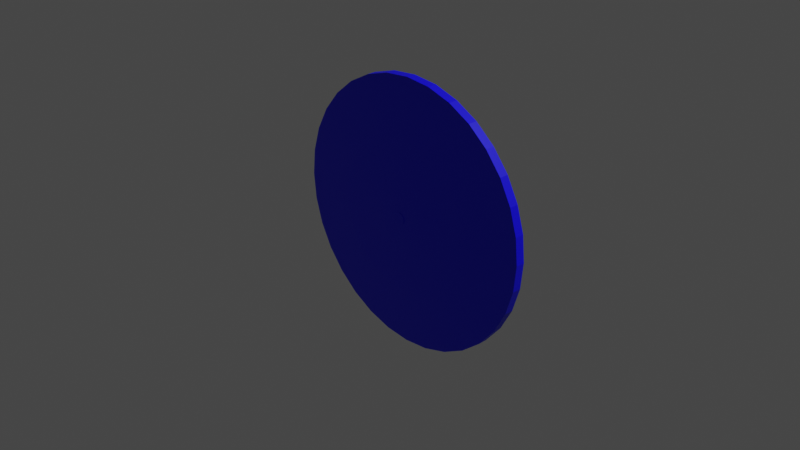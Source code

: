 # Source: disc.blend  (saved by Blender 2.93.20; exported with 4.5.12 LTS)
import bpy
from mathutils import Matrix  # noqa: F401  (used for matrix-valued properties, if any)

bpy.ops.wm.read_factory_settings(use_empty=True)
scene = bpy.context.scene
scene.name = 'Scene'

# ---- collections
col_collection = bpy.data.collections.new('Collection'); scene.collection.children.link(col_collection)

# ---- materials (node trees are filled in below, after node groups)
mat_material_001 = bpy.data.materials.new('Material.001')
mat_material_001.use_transparent_shadow = False
mat_material_002 = bpy.data.materials.new('Material.002')
mat_material_002.use_transparent_shadow = False

# ---- material node trees
mat_material_001.use_nodes = True; mat_material_001.node_tree.nodes.clear()
_N = mat_material_001.node_tree.nodes; _L = mat_material_001.node_tree.links
n0 = _N.new('ShaderNodeBsdfPrincipled'); n0.name = 'Principled BSDF'; n0.location = (10, 300)
n0.distribution = 'GGX'
n0.subsurface_method = 'BURLEY'
n0.inputs[0].default_value = (0.00479, 0.0, 1.0, 1.0)
n0.inputs[3].default_value = 1.45
n0.inputs[27].default_value = (0.0, 0.0, 0.0, 1.0)
n0.inputs[28].default_value = 1.0
n1 = _N.new('ShaderNodeOutputMaterial'); n1.name = 'Material Output'; n1.location = (300, 300)
_L.new(n0.outputs[0], n1.inputs[0])
n1.is_active_output = True
mat_material_002.use_nodes = True; mat_material_002.node_tree.nodes.clear()
_N = mat_material_002.node_tree.nodes; _L = mat_material_002.node_tree.links
n0 = _N.new('ShaderNodeBsdfPrincipled'); n0.name = 'Principled BSDF'; n0.location = (10, 300)
n0.distribution = 'GGX'
n0.subsurface_method = 'BURLEY'
n0.inputs[0].default_value = (0.0, 0.7569, 0.8, 1.0)
n0.inputs[3].default_value = 1.45
n0.inputs[27].default_value = (0.0, 0.0, 0.0, 1.0)
n0.inputs[28].default_value = 1.0
n1 = _N.new('ShaderNodeOutputMaterial'); n1.name = 'Material Output'; n1.location = (300, 300)
_L.new(n0.outputs[0], n1.inputs[0])
n1.is_active_output = True

# ---- world
world_world = bpy.data.worlds.new('World'); scene.world = world_world
world_world.use_nodes = True; world_world.node_tree.nodes.clear()
_N = world_world.node_tree.nodes; _L = world_world.node_tree.links
n0 = _N.new('ShaderNodeOutputWorld'); n0.name = 'World Output'; n0.location = (300, 300)
n1 = _N.new('ShaderNodeBackground'); n1.name = 'Background'; n1.location = (10, 300)
n1.inputs[0].default_value = (0.05088, 0.05088, 0.05088, 1.0)
_L.new(n1.outputs[0], n0.inputs[0])
n0.is_active_output = True
world_world.color = (0.05088, 0.05088, 0.05088)
world_world.use_sun_shadow = False
world_world.sun_shadow_jitter_overblur = 0.0

# ---- cameras
cam_camera = bpy.data.cameras.new('Camera')
cam_camera.clip_end = 100.0
cam_camera.ortho_scale = 7.314

# ---- lights
light_light = bpy.data.lights.new('Light', 'POINT')
light_light.transmission_factor = 0.0
light_light.energy = 1000.0
light_light.shadow_soft_size = 0.1
light_light.shadow_maximum_resolution = 0.006
light_light.use_absolute_resolution = True

# ---- meshes
me_cylinder_003 = bpy.data.meshes.new('Cylinder.003')
me_cylinder_003.from_pydata([(0.0, 1.0, -1.0), (0.0, 1.0, 1.0), (0.1951, 0.9808, -1.0), (0.1951, 0.9808, 1.0), (0.3827, 0.9239, -1.0), (0.3827, 0.9239, 1.0), (0.5556, 0.8315, -1.0), (0.5556, 0.8315, 1.0), (0.7071, 0.7071, -1.0), (0.7071, 0.7071, 1.0), (0.8315, 0.5556, -1.0), (0.8315, 0.5556, 1.0), (0.9239, 0.3827, -1.0), (0.9239, 0.3827, 1.0), (0.9808, 0.1951, -1.0), (0.9808, 0.1951, 1.0), (1.0, 7.55e-08, -1.0), (1.0, 7.55e-08, 1.0), (0.9808, -0.1951, -1.0), (0.9808, -0.1951, 1.0), (0.9239, -0.3827, -1.0), (0.9239, -0.3827, 1.0), (0.8315, -0.5556, -1.0), (0.8315, -0.5556, 1.0), (0.7071, -0.7071, -1.0), (0.7071, -0.7071, 1.0), (0.5556, -0.8315, -1.0), (0.5556, -0.8315, 1.0), (0.3827, -0.9239, -1.0), (0.3827, -0.9239, 1.0), (0.1951, -0.9808, -1.0), (0.1951, -0.9808, 1.0), (-3.258e-07, -1.0, -1.0), (-3.258e-07, -1.0, 1.0), (-0.1951, -0.9808, -1.0), (-0.1951, -0.9808, 1.0), (-0.3827, -0.9239, -1.0), (-0.3827, -0.9239, 1.0), (-0.5556, -0.8315, -1.0), (-0.5556, -0.8315, 1.0), (-0.7071, -0.7071, -1.0), (-0.7071, -0.7071, 1.0), (-0.8315, -0.5556, -1.0), (-0.8315, -0.5556, 1.0), (-0.9239, -0.3827, -1.0), (-0.9239, -0.3827, 1.0), (-0.9808, -0.1951, -1.0), (-0.9808, -0.1951, 1.0), (-1.0, 9.656e-07, -1.0), (-1.0, 9.656e-07, 1.0), (-0.9808, 0.1951, -1.0), (-0.9808, 0.1951, 1.0), (-0.9239, 0.3827, -1.0), (-0.9239, 0.3827, 1.0), (-0.8315, 0.5556, -1.0), (-0.8315, 0.5556, 1.0), (-0.7071, 0.7071, -1.0), (-0.7071, 0.7071, 1.0), (-0.5556, 0.8315, -1.0), (-0.5556, 0.8315, 1.0), (-0.3827, 0.9239, -1.0), (-0.3827, 0.9239, 1.0), (-0.1951, 0.9808, -1.0), (-0.1951, 0.9808, 1.0), (0.8084, 4.064, 3.434), (-2.437e-07, 4.144, 3.434), (1.586, 3.828, 3.434), (2.302, 3.445, 3.434), (2.93, 2.93, 3.434), (3.445, 2.302, 3.434), (3.828, 1.586, 3.434), (4.064, 0.8084, 3.434), (4.144, -6.686e-07, 3.434), (4.064, -0.8084, 3.434), (3.828, -1.586, 3.434), (3.445, -2.302, 3.434), (2.93, -2.93, 3.434), (2.302, -3.445, 3.434), (1.586, -3.828, 3.434), (0.8084, -4.064, 3.434), (-1.594e-06, -4.144, 3.434), (-0.8084, -4.064, 3.434), (-1.586, -3.828, 3.434), (-2.302, -3.445, 3.434), (-2.93, -2.93, 3.434), (-3.445, -2.302, 3.434), (-3.828, -1.586, 3.434), (-4.064, -0.8084, 3.434), (-4.144, 3.02e-06, 3.434), (-4.064, 0.8084, 3.434), (-3.828, 1.586, 3.434), (-3.445, 2.302, 3.434), (-2.93, 2.93, 3.434), (-2.302, 3.445, 3.434), (-1.586, 3.828, 3.434), (-0.8084, 4.064, 3.434), (1.269, 6.378, 6.908), (-4.728e-07, 6.503, 6.908), (2.488, 6.008, 6.908), (3.613, 5.407, 6.908), (4.598, 4.598, 6.908), (5.407, 3.613, 6.908), (6.008, 2.488, 6.908), (6.378, 1.269, 6.908), (6.503, -1.22e-06, 6.908), (6.378, -1.269, 6.908), (6.008, -2.488, 6.908), (5.407, -3.613, 6.908), (4.598, -4.598, 6.908), (3.613, -5.407, 6.908), (2.488, -6.008, 6.908), (1.269, -6.378, 6.908), (-2.592e-06, -6.503, 6.908), (-1.269, -6.378, 6.908), (-2.488, -6.008, 6.908), (-3.613, -5.407, 6.908), (-4.598, -4.598, 6.908), (-5.407, -3.613, 6.908), (-6.008, -2.488, 6.908), (-6.378, -1.269, 6.908), (-6.503, 4.568e-06, 6.908), (-6.378, 1.269, 6.908), (-6.008, 2.488, 6.908), (-5.407, 3.613, 6.908), (-4.598, 4.598, 6.908), (-3.613, 5.407, 6.908), (-2.488, 6.008, 6.908), (-1.269, 6.378, 6.908), (2.544, 12.79, 16.36), (-8.279e-07, 13.04, 16.36), (4.991, 12.05, 16.36), (7.246, 10.84, 16.36), (9.222, 9.222, 16.36), (10.84, 7.246, 16.36), (12.05, 4.991, 16.36), (12.79, 2.544, 16.36), (13.04, -2.705e-06, 16.36), (12.79, -2.544, 16.36), (12.05, -4.991, 16.36), (10.84, -7.246, 16.36), (9.222, -9.222, 16.36), (7.246, -10.84, 16.36), (4.991, -12.05, 16.36), (2.544, -12.79, 16.36), (-5.077e-06, -13.04, 16.36), (-2.544, -12.79, 16.36), (-4.991, -12.05, 16.36), (-7.246, -10.84, 16.36), (-9.222, -9.222, 16.36), (-10.84, -7.246, 16.36), (-12.05, -4.991, 16.36), (-12.79, -2.544, 16.36), (-13.04, 8.903e-06, 16.36), (-12.79, 2.544, 16.36), (-12.05, 4.991, 16.36), (-10.84, 7.246, 16.36), (-9.222, 9.222, 16.36), (-7.246, 10.84, 16.36), (-4.991, 12.05, 16.36), (-2.544, 12.79, 16.36), (4.443, 22.34, 38.15), (-1.977e-06, 22.77, 38.15), (8.716, 21.04, 38.15), (12.65, 18.94, 38.15), (16.1, 16.1, 38.15), (18.94, 12.65, 38.15), (21.04, 8.716, 38.15), (22.34, 4.443, 38.15), (22.77, -4.532e-06, 38.15), (22.34, -4.443, 38.15), (21.04, -8.716, 38.15), (18.94, -12.65, 38.15), (16.1, -16.1, 38.15), (12.65, -18.94, 38.15), (8.716, -21.04, 38.15), (4.443, -22.34, 38.15), (-9.398e-06, -22.77, 38.15), (-4.443, -22.34, 38.15), (-8.716, -21.04, 38.15), (-12.65, -18.94, 38.15), (-16.1, -16.1, 38.15), (-18.94, -12.65, 38.15), (-21.04, -8.716, 38.15), (-22.34, -4.443, 38.15), (-22.77, 1.574e-05, 38.15), (-22.34, 4.443, 38.15), (-21.04, 8.716, 38.15), (-18.94, 12.65, 38.15), (-16.1, 16.1, 38.15), (-12.65, 18.94, 38.15), (-8.715, 21.04, 38.15), (-4.443, 22.34, 38.15), (4.443, 22.34, 75.34), (-1.986e-06, 22.77, 75.34), (8.716, 21.04, 75.34), (12.65, 18.94, 75.34), (16.1, 16.1, 75.34), (18.94, 12.65, 75.34), (21.04, 8.716, 75.34), (22.34, 4.443, 75.34), (22.77, -4.532e-06, 75.34), (22.34, -4.443, 75.34), (21.04, -8.716, 75.34), (18.94, -12.65, 75.34), (16.1, -16.1, 75.34), (12.65, -18.94, 75.34), (8.716, -21.04, 75.34), (4.443, -22.34, 75.34), (-9.407e-06, -22.77, 75.34), (-4.443, -22.34, 75.34), (-8.716, -21.04, 75.34), (-12.65, -18.94, 75.34), (-16.1, -16.1, 75.34), (-18.94, -12.65, 75.34), (-21.04, -8.716, 75.34), (-22.34, -4.443, 75.34), (-22.77, 1.574e-05, 75.34), (-22.34, 4.443, 75.34), (-21.04, 8.716, 75.34), (-18.94, 12.65, 75.34), (-16.1, 16.1, 75.34), (-12.65, 18.94, 75.34), (-8.715, 21.04, 75.34), (-4.443, 22.34, 75.34), (4.341, 21.83, 75.34), (-2.127e-06, 22.25, 75.34), (-4.341, 21.83, 75.34), (-8.516, 20.56, 75.34), (-12.36, 18.5, 75.34), (-15.73, 15.74, 75.34), (-18.5, 12.36, 75.34), (-20.56, 8.516, 75.34), (-21.83, 4.341, 75.34), (-22.25, 1.528e-05, 75.34), (-21.83, -4.341, 75.34), (-20.56, -8.516, 75.34), (-18.5, -12.36, 75.34), (-15.74, -15.74, 75.34), (-12.36, -18.5, 75.34), (-8.516, -20.56, 75.34), (-4.341, -21.83, 75.34), (-9.296e-06, -22.25, 75.34), (4.341, -21.83, 75.34), (8.516, -20.56, 75.34), (12.36, -18.5, 75.34), (15.74, -15.74, 75.34), (18.5, -12.36, 75.34), (20.56, -8.516, 75.34), (21.83, -4.341, 75.34), (22.25, -4.757e-06, 75.34), (21.83, 4.341, 75.34), (20.56, 8.516, 75.34), (18.5, 12.36, 75.34), (15.74, 15.74, 75.34), (12.36, 18.5, 75.34), (8.516, 20.56, 75.34), (4.341, 21.83, 40.34), (-2.135e-06, 22.25, 40.34), (8.516, 20.56, 40.34), (-4.341, 21.83, 40.34), (-8.516, 20.56, 40.34), (-12.36, 18.5, 40.34), (-15.73, 15.74, 40.34), (-18.5, 12.36, 40.34), (-20.56, 8.516, 40.34), (-21.83, 4.341, 40.34), (-22.25, 1.528e-05, 40.34), (-21.83, -4.341, 40.34), (-20.56, -8.516, 40.34), (-18.5, -12.36, 40.34), (-15.74, -15.74, 40.34), (-12.36, -18.5, 40.34), (-8.516, -20.56, 40.34), (-4.341, -21.83, 40.34), (-9.304e-06, -22.25, 40.34), (4.341, -21.83, 40.34), (8.516, -20.56, 40.34), (12.36, -18.5, 40.34), (15.74, -15.74, 40.34), (18.5, -12.36, 40.34), (20.56, -8.516, 40.34), (21.83, -4.341, 40.34), (22.25, -4.757e-06, 40.34), (21.83, 4.341, 40.34), (20.56, 8.516, 40.34), (18.5, 12.36, 40.34), (15.74, 15.74, 40.34), (12.36, 18.5, 40.34)], [], [(0, 1, 3, 2), (2, 3, 5, 4), (4, 5, 7, 6), (6, 7, 9, 8), (8, 9, 11, 10), (10, 11, 13, 12), (12, 13, 15, 14), (14, 15, 17, 16), (16, 17, 19, 18), (18, 19, 21, 20), (20, 21, 23, 22), (22, 23, 25, 24), (24, 25, 27, 26), (26, 27, 29, 28), (28, 29, 31, 30), (30, 31, 33, 32), (32, 33, 35, 34), (34, 35, 37, 36), (36, 37, 39, 38), (38, 39, 41, 40), (40, 41, 43, 42), (42, 43, 45, 44), (44, 45, 47, 46), (46, 47, 49, 48), (48, 49, 51, 50), (50, 51, 53, 52), (52, 53, 55, 54), (54, 55, 57, 56), (56, 57, 59, 58), (58, 59, 61, 60), (5, 3, 64, 66), (60, 61, 63, 62), (62, 63, 1, 0), (0, 2, 4, 6, 8, 10, 12, 14, 16, 18, 20, 22, 24, 26, 28, 30, 32, 34, 36, 38, 40, 42, 44, 46, 48, 50, 52, 54, 56, 58, 60, 62), (94, 93, 125, 126), (23, 21, 74, 75), (41, 39, 83, 84), (59, 57, 92, 93), (15, 13, 70, 71), (33, 31, 79, 80), (51, 49, 88, 89), (7, 5, 66, 67), (25, 23, 75, 76), (43, 41, 84, 85), (61, 59, 93, 94), (17, 15, 71, 72), (35, 33, 80, 81), (53, 51, 89, 90), (9, 7, 67, 68), (27, 25, 76, 77), (45, 43, 85, 86), (63, 61, 94, 95), (19, 17, 72, 73), (37, 35, 81, 82), (55, 53, 90, 91), (11, 9, 68, 69), (29, 27, 77, 78), (47, 45, 86, 87), (3, 1, 65, 64), (1, 63, 95, 65), (21, 19, 73, 74), (39, 37, 82, 83), (57, 55, 91, 92), (13, 11, 69, 70), (31, 29, 78, 79), (49, 47, 87, 88), (116, 115, 147, 148), (81, 80, 112, 113), (68, 67, 99, 100), (95, 94, 126, 127), (82, 81, 113, 114), (69, 68, 100, 101), (65, 95, 127, 97), (83, 82, 114, 115), (70, 69, 101, 102), (84, 83, 115, 116), (71, 70, 102, 103), (85, 84, 116, 117), (72, 71, 103, 104), (86, 85, 117, 118), (73, 72, 104, 105), (87, 86, 118, 119), (74, 73, 105, 106), (88, 87, 119, 120), (75, 74, 106, 107), (89, 88, 120, 121), (76, 75, 107, 108), (90, 89, 121, 122), (77, 76, 108, 109), (91, 90, 122, 123), (78, 77, 109, 110), (64, 65, 97, 96), (92, 91, 123, 124), (79, 78, 110, 111), (66, 64, 96, 98), (93, 92, 124, 125), (80, 79, 111, 112), (67, 66, 98, 99), (151, 150, 182, 183), (103, 102, 134, 135), (117, 116, 148, 149), (104, 103, 135, 136), (118, 117, 149, 150), (105, 104, 136, 137), (119, 118, 150, 151), (106, 105, 137, 138), (120, 119, 151, 152), (107, 106, 138, 139), (121, 120, 152, 153), (108, 107, 139, 140), (122, 121, 153, 154), (109, 108, 140, 141), (123, 122, 154, 155), (110, 109, 141, 142), (96, 97, 129, 128), (124, 123, 155, 156), (111, 110, 142, 143), (98, 96, 128, 130), (125, 124, 156, 157), (112, 111, 143, 144), (99, 98, 130, 131), (126, 125, 157, 158), (113, 112, 144, 145), (100, 99, 131, 132), (127, 126, 158, 159), (114, 113, 145, 146), (101, 100, 132, 133), (97, 127, 159, 129), (115, 114, 146, 147), (102, 101, 133, 134), (186, 185, 217, 218), (138, 137, 169, 170), (152, 151, 183, 184), (139, 138, 170, 171), (153, 152, 184, 185), (140, 139, 171, 172), (154, 153, 185, 186), (141, 140, 172, 173), (155, 154, 186, 187), (142, 141, 173, 174), (128, 129, 161, 160), (156, 155, 187, 188), (143, 142, 174, 175), (130, 128, 160, 162), (157, 156, 188, 189), (144, 143, 175, 176), (131, 130, 162, 163), (158, 157, 189, 190), (145, 144, 176, 177), (132, 131, 163, 164), (159, 158, 190, 191), (146, 145, 177, 178), (133, 132, 164, 165), (129, 159, 191, 161), (147, 146, 178, 179), (134, 133, 165, 166), (148, 147, 179, 180), (135, 134, 166, 167), (149, 148, 180, 181), (136, 135, 167, 168), (150, 149, 181, 182), (137, 136, 168, 169), (245, 246, 279, 278), (173, 172, 204, 205), (187, 186, 218, 219), (174, 173, 205, 206), (160, 161, 193, 192), (188, 187, 219, 220), (175, 174, 206, 207), (162, 160, 192, 194), (189, 188, 220, 221), (176, 175, 207, 208), (163, 162, 194, 195), (190, 189, 221, 222), (177, 176, 208, 209), (164, 163, 195, 196), (191, 190, 222, 223), (178, 177, 209, 210), (165, 164, 196, 197), (161, 191, 223, 193), (179, 178, 210, 211), (166, 165, 197, 198), (180, 179, 211, 212), (167, 166, 198, 199), (181, 180, 212, 213), (168, 167, 199, 200), (182, 181, 213, 214), (169, 168, 200, 201), (183, 182, 214, 215), (170, 169, 201, 202), (184, 183, 215, 216), (171, 170, 202, 203), (185, 184, 216, 217), (172, 171, 203, 204), (192, 193, 225, 224), (193, 223, 226, 225), (223, 222, 227, 226), (222, 221, 228, 227), (221, 220, 229, 228), (220, 219, 230, 229), (219, 218, 231, 230), (218, 217, 232, 231), (217, 216, 233, 232), (216, 215, 234, 233), (215, 214, 235, 234), (214, 213, 236, 235), (213, 212, 237, 236), (212, 211, 238, 237), (211, 210, 239, 238), (210, 209, 240, 239), (209, 208, 241, 240), (208, 207, 242, 241), (207, 206, 243, 242), (206, 205, 244, 243), (205, 204, 245, 244), (204, 203, 246, 245), (203, 202, 247, 246), (202, 201, 248, 247), (201, 200, 249, 248), (200, 199, 250, 249), (199, 198, 251, 250), (198, 197, 252, 251), (197, 196, 253, 252), (196, 195, 254, 253), (195, 194, 255, 254), (194, 192, 224, 255), (256, 257, 259, 260, 261, 262, 263, 264, 265, 266, 267, 268, 269, 270, 271, 272, 273, 274, 275, 276, 277, 278, 279, 280, 281, 282, 283, 284, 285, 286, 287, 258), (232, 233, 266, 265), (246, 247, 280, 279), (233, 234, 267, 266), (247, 248, 281, 280), (234, 235, 268, 267), (248, 249, 282, 281), (235, 236, 269, 268), (249, 250, 283, 282), (236, 237, 270, 269), (224, 225, 257, 256), (250, 251, 284, 283), (237, 238, 271, 270), (255, 224, 256, 258), (251, 252, 285, 284), (238, 239, 272, 271), (225, 226, 259, 257), (252, 253, 286, 285), (239, 240, 273, 272), (226, 227, 260, 259), (253, 254, 287, 286), (240, 241, 274, 273), (227, 228, 261, 260), (254, 255, 258, 287), (241, 242, 275, 274), (228, 229, 262, 261), (242, 243, 276, 275), (229, 230, 263, 262), (243, 244, 277, 276), (230, 231, 264, 263), (244, 245, 278, 277), (231, 232, 265, 264)])
me_cylinder_003.polygons.foreach_set('material_index', [0, 0, 0, 0, 0, 0, 0, 0, 0, 0, 0, 0, 0, 0, 0, 0, 0, 0, 0, 0, 0, 0, 0, 0, 0, 0, 0, 0, 0, 0, 0, 0, 0, 0, 0, 0, 0, 0, 0, 0, 0, 0, 0, 0, 0, 0, 0, 0, 0, 0, 0, 0, 0, 0, 0, 0, 0, 0, 0, 0, 0, 0, 0, 0, 0, 0, 0, 0, 0, 0, 0, 0, 0, 0, 0, 0, 0, 0, 0, 0, 0, 0, 0, 0, 0, 0, 0, 0, 0, 0, 0, 0, 0, 0, 0, 0, 0, 0, 0, 0, 0, 0, 0, 0, 0, 0, 0, 0, 0, 0, 0, 0, 0, 0, 0, 0, 0, 0, 0, 0, 0, 0, 0, 0, 0, 0, 0, 0, 0, 0, 0, 0, 0, 0, 0, 0, 0, 0, 0, 0, 0, 0, 0, 0, 0, 0, 0, 0, 0, 0, 0, 0, 0, 0, 0, 0, 0, 0, 0, 0, 0, 0, 0, 0, 0, 0, 0, 0, 0, 0, 0, 0, 0, 0, 0, 0, 0, 0, 0, 0, 0, 0, 0, 0, 0, 0, 0, 0, 0, 0, 0, 0, 0, 0, 0, 0, 0, 0, 0, 0, 0, 0, 0, 0, 0, 0, 0, 0, 0, 0, 0, 0, 0, 0, 0, 0, 0, 0, 0, 0, 0, 0, 0, 0, 0, 0, 1, 0, 0, 0, 0, 0, 0, 0, 0, 0, 0, 0, 0, 0, 0, 0, 0, 0, 0, 0, 0, 0, 0, 0, 0, 0, 0, 0, 0, 0, 0, 0])
_uv = me_cylinder_003.uv_layers.new(name='UVMap')
_uv.uv.foreach_set('vector', [1.0, 0.5, 1.0, 1.0, 0.9688, 1.0, 0.9688, 0.5, 0.9688, 0.5, 0.9688, 1.0, 0.9375, 1.0, 0.9375, 0.5, 0.9375, 0.5, 0.9375, 1.0, 0.9062, 1.0, 0.9062, 0.5, 0.9062, 0.5, 0.9062, 1.0, 0.875, 1.0, 0.875, 0.5, 0.875, 0.5, 0.875, 1.0, 0.8438, 1.0, 0.8438, 0.5, 0.8438, 0.5, 0.8438, 1.0, 0.8125, 1.0, 0.8125, 0.5, 0.8125, 0.5, 0.8125, 1.0, 0.7812, 1.0, 0.7812, 0.5, 0.7812, 0.5, 0.7812, 1.0, 0.75, 1.0, 0.75, 0.5, 0.75, 0.5, 0.75, 1.0, 0.7188, 1.0, 0.7188, 0.5, 0.7188, 0.5, 0.7188, 1.0, 0.6875, 1.0, 0.6875, 0.5, 0.6875, 0.5, 0.6875, 1.0, 0.6562, 1.0, 0.6562, 0.5, 0.6562, 0.5, 0.6562, 1.0, 0.625, 1.0, 0.625, 0.5, 0.625, 0.5, 0.625, 1.0, 0.5938, 1.0, 0.5938, 0.5, 0.5938, 0.5, 0.5938, 1.0, 0.5625, 1.0, 0.5625, 0.5, 0.5625, 0.5, 0.5625, 1.0, 0.5312, 1.0, 0.5312, 0.5, 0.5312, 0.5, 0.5312, 1.0, 0.5, 1.0, 0.5, 0.5, 0.5, 0.5, 0.5, 1.0, 0.4688, 1.0, 0.4688, 0.5, 0.4688, 0.5, 0.4688, 1.0, 0.4375, 1.0, 0.4375, 0.5, 0.4375, 0.5, 0.4375, 1.0, 0.4062, 1.0, 0.4062, 0.5, 0.4062, 0.5, 0.4062, 1.0, 0.375, 1.0, 0.375, 0.5, 0.375, 0.5, 0.375, 1.0, 0.3438, 1.0, 0.3438, 0.5, 0.3438, 0.5, 0.3438, 1.0, 0.3125, 1.0, 0.3125, 0.5, 0.3125, 0.5, 0.3125, 1.0, 0.2812, 1.0, 0.2812, 0.5, 0.2812, 0.5, 0.2812, 1.0, 0.25, 1.0, 0.25, 0.5, 0.25, 0.5, 0.25, 1.0, 0.2188, 1.0, 0.2188, 0.5, 0.2188, 0.5, 0.2188, 1.0, 0.1875, 1.0, 0.1875, 0.5, 0.1875, 0.5, 0.1875, 1.0, 0.1562, 1.0, 0.1562, 0.5, 0.1562, 0.5, 0.1562, 1.0, 0.125, 1.0, 0.125, 0.5, 0.125, 0.5, 0.125, 1.0, 0.09375, 1.0, 0.09375, 0.5, 0.09375, 0.5, 0.09375, 1.0, 0.0625, 1.0, 0.0625, 0.5, 0.9375, 1.0, 0.9688, 1.0, 0.9688, 1.0, 0.9375, 1.0, 0.0625, 0.5, 0.0625, 1.0, 0.03125, 1.0, 0.03125, 0.5, 0.03125, 0.5, 0.03125, 1.0, 0.0, 1.0, 0.0, 0.5, 0.75, 0.49, 0.7968, 0.4854, 0.8418, 0.4717, 0.8833, 0.4496, 0.9197, 0.4197, 0.9496, 0.3833, 0.9717, 0.3418, 0.9854, 0.2968, 0.99, 0.25, 0.9854, 0.2032, 0.9717, 0.1582, 0.9496, 0.1167, 0.9197, 0.08029, 0.8833, 0.05045, 0.8418, 0.02827, 0.7968, 0.01461, 0.75, 0.01, 0.7032, 0.01461, 0.6582, 0.02827, 0.6167, 0.05045, 0.5803, 0.08029, 0.5504, 0.1167, 0.5283, 0.1582, 0.5146, 0.2032, 0.51, 0.25, 0.5146, 0.2968, 0.5283, 0.3418, 0.5504, 0.3833, 0.5803, 0.4197, 0.6167, 0.4496, 0.6582, 0.4717, 0.7032, 0.4854, 0.0625, 1.0, 0.09375, 1.0, 0.09375, 1.0, 0.0625, 1.0, 0.6562, 1.0, 0.6875, 1.0, 0.6875, 1.0, 0.6562, 1.0, 0.375, 1.0, 0.4062, 1.0, 0.4062, 1.0, 0.375, 1.0, 0.09375, 1.0, 0.125, 1.0, 0.125, 1.0, 0.09375, 1.0, 0.7812, 1.0, 0.8125, 1.0, 0.8125, 1.0, 0.7812, 1.0, 0.5, 1.0, 0.5312, 1.0, 0.5312, 1.0, 0.5, 1.0, 0.2188, 1.0, 0.25, 1.0, 0.25, 1.0, 0.2188, 1.0, 0.9062, 1.0, 0.9375, 1.0, 0.9375, 1.0, 0.9062, 1.0, 0.625, 1.0, 0.6562, 1.0, 0.6562, 1.0, 0.625, 1.0, 0.3438, 1.0, 0.375, 1.0, 0.375, 1.0, 0.3438, 1.0, 0.0625, 1.0, 0.09375, 1.0, 0.09375, 1.0, 0.0625, 1.0, 0.75, 1.0, 0.7812, 1.0, 0.7812, 1.0, 0.75, 1.0, 0.4688, 1.0, 0.5, 1.0, 0.5, 1.0, 0.4688, 1.0, 0.1875, 1.0, 0.2188, 1.0, 0.2188, 1.0, 0.1875, 1.0, 0.875, 1.0, 0.9062, 1.0, 0.9062, 1.0, 0.875, 1.0, 0.5938, 1.0, 0.625, 1.0, 0.625, 1.0, 0.5938, 1.0, 0.3125, 1.0, 0.3438, 1.0, 0.3438, 1.0, 0.3125, 1.0, 0.03125, 1.0, 0.0625, 1.0, 0.0625, 1.0, 0.03125, 1.0, 0.7188, 1.0, 0.75, 1.0, 0.75, 1.0, 0.7188, 1.0, 0.4375, 1.0, 0.4688, 1.0, 0.4688, 1.0, 0.4375, 1.0, 0.1562, 1.0, 0.1875, 1.0, 0.1875, 1.0, 0.1562, 1.0, 0.8438, 1.0, 0.875, 1.0, 0.875, 1.0, 0.8438, 1.0, 0.5625, 1.0, 0.5938, 1.0, 0.5938, 1.0, 0.5625, 1.0, 0.2812, 1.0, 0.3125, 1.0, 0.3125, 1.0, 0.2812, 1.0, 0.9688, 1.0, 1.0, 1.0, 1.0, 1.0, 0.9688, 1.0, 0.0, 1.0, 0.03125, 1.0, 0.03125, 1.0, 0.0, 1.0, 0.6875, 1.0, 0.7188, 1.0, 0.7188, 1.0, 0.6875, 1.0, 0.4062, 1.0, 0.4375, 1.0, 0.4375, 1.0, 0.4062, 1.0, 0.125, 1.0, 0.1562, 1.0, 0.1562, 1.0, 0.125, 1.0, 0.8125, 1.0, 0.8438, 1.0, 0.8438, 1.0, 0.8125, 1.0, 0.5312, 1.0, 0.5625, 1.0, 0.5625, 1.0, 0.5312, 1.0, 0.25, 1.0, 0.2812, 1.0, 0.2812, 1.0, 0.25, 1.0, 0.375, 1.0, 0.4062, 1.0, 0.4062, 1.0, 0.375, 1.0, 0.4688, 1.0, 0.5, 1.0, 0.5, 1.0, 0.4688, 1.0, 0.875, 1.0, 0.9062, 1.0, 0.9062, 1.0, 0.875, 1.0, 0.03125, 1.0, 0.0625, 1.0, 0.0625, 1.0, 0.03125, 1.0, 0.4375, 1.0, 0.4688, 1.0, 0.4688, 1.0, 0.4375, 1.0, 0.8438, 1.0, 0.875, 1.0, 0.875, 1.0, 0.8438, 1.0, 0.0, 1.0, 0.03125, 1.0, 0.03125, 1.0, 0.0, 1.0, 0.4062, 1.0, 0.4375, 1.0, 0.4375, 1.0, 0.4062, 1.0, 0.8125, 1.0, 0.8438, 1.0, 0.8438, 1.0, 0.8125, 1.0, 0.375, 1.0, 0.4062, 1.0, 0.4062, 1.0, 0.375, 1.0, 0.7812, 1.0, 0.8125, 1.0, 0.8125, 1.0, 0.7812, 1.0, 0.3438, 1.0, 0.375, 1.0, 0.375, 1.0, 0.3438, 1.0, 0.75, 1.0, 0.7812, 1.0, 0.7812, 1.0, 0.75, 1.0, 0.3125, 1.0, 0.3438, 1.0, 0.3438, 1.0, 0.3125, 1.0, 0.7188, 1.0, 0.75, 1.0, 0.75, 1.0, 0.7188, 1.0, 0.2812, 1.0, 0.3125, 1.0, 0.3125, 1.0, 0.2812, 1.0, 0.6875, 1.0, 0.7188, 1.0, 0.7188, 1.0, 0.6875, 1.0, 0.25, 1.0, 0.2812, 1.0, 0.2812, 1.0, 0.25, 1.0, 0.6562, 1.0, 0.6875, 1.0, 0.6875, 1.0, 0.6562, 1.0, 0.2188, 1.0, 0.25, 1.0, 0.25, 1.0, 0.2188, 1.0, 0.625, 1.0, 0.6562, 1.0, 0.6562, 1.0, 0.625, 1.0, 0.1875, 1.0, 0.2188, 1.0, 0.2188, 1.0, 0.1875, 1.0, 0.5938, 1.0, 0.625, 1.0, 0.625, 1.0, 0.5938, 1.0, 0.1562, 1.0, 0.1875, 1.0, 0.1875, 1.0, 0.1562, 1.0, 0.5625, 1.0, 0.5938, 1.0, 0.5938, 1.0, 0.5625, 1.0, 0.9688, 1.0, 1.0, 1.0, 1.0, 1.0, 0.9688, 1.0, 0.125, 1.0, 0.1562, 1.0, 0.1562, 1.0, 0.125, 1.0, 0.5312, 1.0, 0.5625, 1.0, 0.5625, 1.0, 0.5312, 1.0, 0.9375, 1.0, 0.9688, 1.0, 0.9688, 1.0, 0.9375, 1.0, 0.09375, 1.0, 0.125, 1.0, 0.125, 1.0, 0.09375, 1.0, 0.5, 1.0, 0.5312, 1.0, 0.5312, 1.0, 0.5, 1.0, 0.9062, 1.0, 0.9375, 1.0, 0.9375, 1.0, 0.9062, 1.0, 0.2812, 1.0, 0.3125, 1.0, 0.3125, 1.0, 0.2812, 1.0, 0.7812, 1.0, 0.8125, 1.0, 0.8125, 1.0, 0.7812, 1.0, 0.3438, 1.0, 0.375, 1.0, 0.375, 1.0, 0.3438, 1.0, 0.75, 1.0, 0.7812, 1.0, 0.7812, 1.0, 0.75, 1.0, 0.3125, 1.0, 0.3438, 1.0, 0.3438, 1.0, 0.3125, 1.0, 0.7188, 1.0, 0.75, 1.0, 0.75, 1.0, 0.7188, 1.0, 0.2812, 1.0, 0.3125, 1.0, 0.3125, 1.0, 0.2812, 1.0, 0.6875, 1.0, 0.7188, 1.0, 0.7188, 1.0, 0.6875, 1.0, 0.25, 1.0, 0.2812, 1.0, 0.2812, 1.0, 0.25, 1.0, 0.6562, 1.0, 0.6875, 1.0, 0.6875, 1.0, 0.6562, 1.0, 0.2188, 1.0, 0.25, 1.0, 0.25, 1.0, 0.2188, 1.0, 0.625, 1.0, 0.6562, 1.0, 0.6562, 1.0, 0.625, 1.0, 0.1875, 1.0, 0.2188, 1.0, 0.2188, 1.0, 0.1875, 1.0, 0.5938, 1.0, 0.625, 1.0, 0.625, 1.0, 0.5938, 1.0, 0.1562, 1.0, 0.1875, 1.0, 0.1875, 1.0, 0.1562, 1.0, 0.5625, 1.0, 0.5938, 1.0, 0.5938, 1.0, 0.5625, 1.0, 0.9688, 1.0, 1.0, 1.0, 1.0, 1.0, 0.9688, 1.0, 0.125, 1.0, 0.1562, 1.0, 0.1562, 1.0, 0.125, 1.0, 0.5312, 1.0, 0.5625, 1.0, 0.5625, 1.0, 0.5312, 1.0, 0.9375, 1.0, 0.9688, 1.0, 0.9688, 1.0, 0.9375, 1.0, 0.09375, 1.0, 0.125, 1.0, 0.125, 1.0, 0.09375, 1.0, 0.5, 1.0, 0.5312, 1.0, 0.5312, 1.0, 0.5, 1.0, 0.9062, 1.0, 0.9375, 1.0, 0.9375, 1.0, 0.9062, 1.0, 0.0625, 1.0, 0.09375, 1.0, 0.09375, 1.0, 0.0625, 1.0, 0.4688, 1.0, 0.5, 1.0, 0.5, 1.0, 0.4688, 1.0, 0.875, 1.0, 0.9062, 1.0, 0.9062, 1.0, 0.875, 1.0, 0.03125, 1.0, 0.0625, 1.0, 0.0625, 1.0, 0.03125, 1.0, 0.4375, 1.0, 0.4688, 1.0, 0.4688, 1.0, 0.4375, 1.0, 0.8438, 1.0, 0.875, 1.0, 0.875, 1.0, 0.8438, 1.0, 0.0, 1.0, 0.03125, 1.0, 0.03125, 1.0, 0.0, 1.0, 0.4062, 1.0, 0.4375, 1.0, 0.4375, 1.0, 0.4062, 1.0, 0.8125, 1.0, 0.8438, 1.0, 0.8438, 1.0, 0.8125, 1.0, 0.1875, 1.0, 0.2188, 1.0, 0.2188, 1.0, 0.1875, 1.0, 0.6875, 1.0, 0.7188, 1.0, 0.7188, 1.0, 0.6875, 1.0, 0.25, 1.0, 0.2812, 1.0, 0.2812, 1.0, 0.25, 1.0, 0.6562, 1.0, 0.6875, 1.0, 0.6875, 1.0, 0.6562, 1.0, 0.2188, 1.0, 0.25, 1.0, 0.25, 1.0, 0.2188, 1.0, 0.625, 1.0, 0.6562, 1.0, 0.6562, 1.0, 0.625, 1.0, 0.1875, 1.0, 0.2188, 1.0, 0.2188, 1.0, 0.1875, 1.0, 0.5938, 1.0, 0.625, 1.0, 0.625, 1.0, 0.5938, 1.0, 0.1562, 1.0, 0.1875, 1.0, 0.1875, 1.0, 0.1562, 1.0, 0.5625, 1.0, 0.5938, 1.0, 0.5938, 1.0, 0.5625, 1.0, 0.9688, 1.0, 1.0, 1.0, 1.0, 1.0, 0.9688, 1.0, 0.125, 1.0, 0.1562, 1.0, 0.1562, 1.0, 0.125, 1.0, 0.5312, 1.0, 0.5625, 1.0, 0.5625, 1.0, 0.5312, 1.0, 0.9375, 1.0, 0.9688, 1.0, 0.9688, 1.0, 0.9375, 1.0, 0.09375, 1.0, 0.125, 1.0, 0.125, 1.0, 0.09375, 1.0, 0.5, 1.0, 0.5312, 1.0, 0.5312, 1.0, 0.5, 1.0, 0.9062, 1.0, 0.9375, 1.0, 0.9375, 1.0, 0.9062, 1.0, 0.0625, 1.0, 0.09375, 1.0, 0.09375, 1.0, 0.0625, 1.0, 0.4688, 1.0, 0.5, 1.0, 0.5, 1.0, 0.4688, 1.0, 0.875, 1.0, 0.9062, 1.0, 0.9062, 1.0, 0.875, 1.0, 0.03125, 1.0, 0.0625, 1.0, 0.0625, 1.0, 0.03125, 1.0, 0.4375, 1.0, 0.4688, 1.0, 0.4688, 1.0, 0.4375, 1.0, 0.8438, 1.0, 0.875, 1.0, 0.875, 1.0, 0.8438, 1.0, 0.0, 1.0, 0.03125, 1.0, 0.03125, 1.0, 0.0, 1.0, 0.4062, 1.0, 0.4375, 1.0, 0.4375, 1.0, 0.4062, 1.0, 0.8125, 1.0, 0.8438, 1.0, 0.8438, 1.0, 0.8125, 1.0, 0.375, 1.0, 0.4062, 1.0, 0.4062, 1.0, 0.375, 1.0, 0.7812, 1.0, 0.8125, 1.0, 0.8125, 1.0, 0.7812, 1.0, 0.3438, 1.0, 0.375, 1.0, 0.375, 1.0, 0.3438, 1.0, 0.75, 1.0, 0.7812, 1.0, 0.7812, 1.0, 0.75, 1.0, 0.3125, 1.0, 0.3438, 1.0, 0.3438, 1.0, 0.3125, 1.0, 0.7188, 1.0, 0.75, 1.0, 0.75, 1.0, 0.7188, 1.0, 0.4158, 0.08418, 0.445, 0.1197, 0.445, 0.1197, 0.4158, 0.08418, 0.5938, 1.0, 0.625, 1.0, 0.625, 1.0, 0.5938, 1.0, 0.1562, 1.0, 0.1875, 1.0, 0.1875, 1.0, 0.1562, 1.0, 0.5625, 1.0, 0.5938, 1.0, 0.5938, 1.0, 0.5625, 1.0, 0.9688, 1.0, 1.0, 1.0, 1.0, 1.0, 0.9688, 1.0, 0.125, 1.0, 0.1562, 1.0, 0.1562, 1.0, 0.125, 1.0, 0.5312, 1.0, 0.5625, 1.0, 0.5625, 1.0, 0.5312, 1.0, 0.9375, 1.0, 0.9688, 1.0, 0.9688, 1.0, 0.9375, 1.0, 0.09375, 1.0, 0.125, 1.0, 0.125, 1.0, 0.09375, 1.0, 0.5, 1.0, 0.5312, 1.0, 0.5312, 1.0, 0.5, 1.0, 0.9062, 1.0, 0.9375, 1.0, 0.9375, 1.0, 0.9062, 1.0, 0.0625, 1.0, 0.09375, 1.0, 0.09375, 1.0, 0.0625, 1.0, 0.4688, 1.0, 0.5, 1.0, 0.5, 1.0, 0.4688, 1.0, 0.875, 1.0, 0.9062, 1.0, 0.9062, 1.0, 0.875, 1.0, 0.03125, 1.0, 0.0625, 1.0, 0.0625, 1.0, 0.03125, 1.0, 0.4375, 1.0, 0.4688, 1.0, 0.4688, 1.0, 0.4375, 1.0, 0.8438, 1.0, 0.875, 1.0, 0.875, 1.0, 0.8438, 1.0, 0.0, 1.0, 0.03125, 1.0, 0.03125, 1.0, 0.0, 1.0, 0.4062, 1.0, 0.4375, 1.0, 0.4375, 1.0, 0.4062, 1.0, 0.8125, 1.0, 0.8438, 1.0, 0.8438, 1.0, 0.8125, 1.0, 0.375, 1.0, 0.4062, 1.0, 0.4062, 1.0, 0.375, 1.0, 0.7812, 1.0, 0.8125, 1.0, 0.8125, 1.0, 0.7812, 1.0, 0.3438, 1.0, 0.375, 1.0, 0.375, 1.0, 0.3438, 1.0, 0.75, 1.0, 0.7812, 1.0, 0.7812, 1.0, 0.75, 1.0, 0.3125, 1.0, 0.3438, 1.0, 0.3438, 1.0, 0.3125, 1.0, 0.7188, 1.0, 0.75, 1.0, 0.75, 1.0, 0.7188, 1.0, 0.2812, 1.0, 0.3125, 1.0, 0.3125, 1.0, 0.2812, 1.0, 0.6875, 1.0, 0.7188, 1.0, 0.7188, 1.0, 0.6875, 1.0, 0.25, 1.0, 0.2812, 1.0, 0.2812, 1.0, 0.25, 1.0, 0.6562, 1.0, 0.6875, 1.0, 0.6875, 1.0, 0.6562, 1.0, 0.2188, 1.0, 0.25, 1.0, 0.25, 1.0, 0.2188, 1.0, 0.625, 1.0, 0.6562, 1.0, 0.6562, 1.0, 0.625, 1.0, 0.2968, 0.4854, 0.25, 0.49, 0.25, 0.4845, 0.2957, 0.48, 0.25, 0.49, 0.2032, 0.4854, 0.2043, 0.48, 0.25, 0.4845, 0.2032, 0.4854, 0.1582, 0.4717, 0.1603, 0.4666, 0.2043, 0.48, 0.1582, 0.4717, 0.1167, 0.4496, 0.1197, 0.445, 0.1603, 0.4666, 0.1167, 0.4496, 0.08029, 0.4197, 0.08418, 0.4158, 0.1197, 0.445, 0.08029, 0.4197, 0.05045, 0.3833, 0.05502, 0.3803, 0.08418, 0.4158, 0.05045, 0.3833, 0.02827, 0.3418, 0.03335, 0.3397, 0.05502, 0.3803, 0.02827, 0.3418, 0.01461, 0.2968, 0.02001, 0.2957, 0.03335, 0.3397, 0.01461, 0.2968, 0.01, 0.25, 0.0155, 0.25, 0.02001, 0.2957, 0.01, 0.25, 0.01461, 0.2032, 0.02001, 0.2043, 0.0155, 0.25, 0.01461, 0.2032, 0.02827, 0.1582, 0.03335, 0.1603, 0.02001, 0.2043, 0.02827, 0.1582, 0.05045, 0.1167, 0.05502, 0.1197, 0.03335, 0.1603, 0.05045, 0.1167, 0.08029, 0.08029, 0.08418, 0.08418, 0.05502, 0.1197, 0.08029, 0.08029, 0.1167, 0.05045, 0.1197, 0.05502, 0.08418, 0.08418, 0.1167, 0.05045, 0.1582, 0.02827, 0.1603, 0.03335, 0.1197, 0.05502, 0.1582, 0.02827, 0.2032, 0.01461, 0.2043, 0.02001, 0.1603, 0.03335, 0.2032, 0.01461, 0.25, 0.01, 0.25, 0.0155, 0.2043, 0.02001, 0.25, 0.01, 0.2968, 0.01461, 0.2957, 0.02001, 0.25, 0.0155, 0.2968, 0.01461, 0.3418, 0.02827, 0.3397, 0.03335, 0.2957, 0.02001, 0.3418, 0.02827, 0.3833, 0.05045, 0.3803, 0.05502, 0.3397, 0.03335, 0.3833, 0.05045, 0.4197, 0.08029, 0.4158, 0.08418, 0.3803, 0.05502, 0.4197, 0.08029, 0.4496, 0.1167, 0.445, 0.1197, 0.4158, 0.08418, 0.4496, 0.1167, 0.4717, 0.1582, 0.4666, 0.1603, 0.445, 0.1197, 0.4717, 0.1582, 0.4854, 0.2032, 0.48, 0.2043, 0.4666, 0.1603, 0.4854, 0.2032, 0.49, 0.25, 0.4845, 0.25, 0.48, 0.2043, 0.49, 0.25, 0.4854, 0.2968, 0.48, 0.2957, 0.4845, 0.25, 0.4854, 0.2968, 0.4717, 0.3418, 0.4666, 0.3397, 0.48, 0.2957, 0.4717, 0.3418, 0.4496, 0.3833, 0.445, 0.3803, 0.4666, 0.3397, 0.4496, 0.3833, 0.4197, 0.4197, 0.4158, 0.4158, 0.445, 0.3803, 0.4197, 0.4197, 0.3833, 0.4496, 0.3803, 0.445, 0.4158, 0.4158, 0.3833, 0.4496, 0.3418, 0.4717, 0.3397, 0.4666, 0.3803, 0.445, 0.3418, 0.4717, 0.2968, 0.4854, 0.2957, 0.48, 0.3397, 0.4666, 0.2957, 0.48, 0.25, 0.4845, 0.2043, 0.48, 0.1603, 0.4666, 0.1197, 0.445, 0.08418, 0.4158, 0.05502, 0.3803, 0.03335, 0.3397, 0.02001, 0.2957, 0.0155, 0.25, 0.02001, 0.2043, 0.03335, 0.1603, 0.05502, 0.1197, 0.08418, 0.08418, 0.1197, 0.05502, 0.1603, 0.03335, 0.2043, 0.02001, 0.25, 0.0155, 0.2957, 0.02001, 0.3397, 0.03335, 0.3803, 0.05502, 0.4158, 0.08418, 0.445, 0.1197, 0.4666, 0.1603, 0.48, 0.2043, 0.4845, 0.25, 0.48, 0.2957, 0.4666, 0.3397, 0.445, 0.3803, 0.4158, 0.4158, 0.3803, 0.445, 0.3397, 0.4666, 0.02001, 0.2957, 0.0155, 0.25, 0.0155, 0.25, 0.02001, 0.2957, 0.445, 0.1197, 0.4666, 0.1603, 0.4666, 0.1603, 0.445, 0.1197, 0.0155, 0.25, 0.02001, 0.2043, 0.02001, 0.2043, 0.0155, 0.25, 0.4666, 0.1603, 0.48, 0.2043, 0.48, 0.2043, 0.4666, 0.1603, 0.02001, 0.2043, 0.03335, 0.1603, 0.03335, 0.1603, 0.02001, 0.2043, 0.48, 0.2043, 0.4845, 0.25, 0.4845, 0.25, 0.48, 0.2043, 0.03335, 0.1603, 0.05502, 0.1197, 0.05502, 0.1197, 0.03335, 0.1603, 0.4845, 0.25, 0.48, 0.2957, 0.48, 0.2957, 0.4845, 0.25, 0.05502, 0.1197, 0.08418, 0.08418, 0.08418, 0.08418, 0.05502, 0.1197, 0.2957, 0.48, 0.25, 0.4845, 0.25, 0.4845, 0.2957, 0.48, 0.48, 0.2957, 0.4666, 0.3397, 0.4666, 0.3397, 0.48, 0.2957, 0.08418, 0.08418, 0.1197, 0.05502, 0.1197, 0.05502, 0.08418, 0.08418, 0.3397, 0.4666, 0.2957, 0.48, 0.2957, 0.48, 0.3397, 0.4666, 0.4666, 0.3397, 0.445, 0.3803, 0.445, 0.3803, 0.4666, 0.3397, 0.1197, 0.05502, 0.1603, 0.03335, 0.1603, 0.03335, 0.1197, 0.05502, 0.25, 0.4845, 0.2043, 0.48, 0.2043, 0.48, 0.25, 0.4845, 0.445, 0.3803, 0.4158, 0.4158, 0.4158, 0.4158, 0.445, 0.3803, 0.1603, 0.03335, 0.2043, 0.02001, 0.2043, 0.02001, 0.1603, 0.03335, 0.2043, 0.48, 0.1603, 0.4666, 0.1603, 0.4666, 0.2043, 0.48, 0.4158, 0.4158, 0.3803, 0.445, 0.3803, 0.445, 0.4158, 0.4158, 0.2043, 0.02001, 0.25, 0.0155, 0.25, 0.0155, 0.2043, 0.02001, 0.1603, 0.4666, 0.1197, 0.445, 0.1197, 0.445, 0.1603, 0.4666, 0.3803, 0.445, 0.3397, 0.4666, 0.3397, 0.4666, 0.3803, 0.445, 0.25, 0.0155, 0.2957, 0.02001, 0.2957, 0.02001, 0.25, 0.0155, 0.1197, 0.445, 0.08418, 0.4158, 0.08418, 0.4158, 0.1197, 0.445, 0.2957, 0.02001, 0.3397, 0.03335, 0.3397, 0.03335, 0.2957, 0.02001, 0.08418, 0.4158, 0.05502, 0.3803, 0.05502, 0.3803, 0.08418, 0.4158, 0.3397, 0.03335, 0.3803, 0.05502, 0.3803, 0.05502, 0.3397, 0.03335, 0.05502, 0.3803, 0.03335, 0.3397, 0.03335, 0.3397, 0.05502, 0.3803, 0.3803, 0.05502, 0.4158, 0.08418, 0.4158, 0.08418, 0.3803, 0.05502, 0.03335, 0.3397, 0.02001, 0.2957, 0.02001, 0.2957, 0.03335, 0.3397])
me_cylinder_003.materials.append(mat_material_001)
me_cylinder_003.materials.append(mat_material_002)
me_cylinder_003.use_remesh_fix_poles = True
me_cylinder_003.use_remesh_preserve_attributes = False
me_cylinder_003.use_mirror_vertex_groups = False
me_cylinder_003.update()

# ---- objects
ob_light = bpy.data.objects.new('Light', light_light)
ob_camera = bpy.data.objects.new('Camera', cam_camera)
ob_cylinder = bpy.data.objects.new('Cylinder', me_cylinder_003)

# ---- transforms, parenting, visibility, modifiers, constraints
ob_light.location = (4.076, 1.005, 5.904)
ob_light.rotation_euler = (0.6503, 0.05522, 1.866)
ob_light.lock_rotations_4d = False
ob_light.empty_display_type = 'ARROWS'
ob_light.color = (0.0, 0.0, 0.0, 0.0)
ob_light.lineart.crease_threshold = 0.0
ob_camera.location = (7.359, -6.926, 4.958)
ob_camera.rotation_euler = (1.109, 0.0, 0.8149)
ob_camera.lock_rotations_4d = False
ob_camera.empty_display_type = 'ARROWS'
ob_camera.color = (0.0, 0.0, 0.0, 0.0)
ob_camera.display_type = 'WIRE'
ob_camera.lineart.crease_threshold = 0.0
ob_cylinder.location = (0.00221, 0.00125, -0.003039)
ob_cylinder.rotation_euler = (1.571, 0.0, 0.0)
ob_cylinder.scale = (0.06523, 0.06523, -0.002695)
ob_cylinder.lineart.crease_threshold = 0.0

# ---- collection membership
col_collection.objects.link(ob_light)
col_collection.objects.link(ob_camera)
col_collection.objects.link(ob_cylinder)

# ---- scene / render settings (as saved in the file)
scene.camera = ob_camera
scene.frame_start = 1; scene.frame_end = 250; scene.frame_set(1)
scene.render.engine = 'BLENDER_EEVEE_NEXT'
scene.cycles.use_denoising = False
scene.cycles.samples = 128
scene.cycles.sampling_pattern = 'TABULATED_SOBOL'
scene.cycles.use_adaptive_sampling = False
scene.cycles.use_light_tree = False
scene.view_settings.view_transform = 'Filmic'
bpy.context.view_layer.update()
